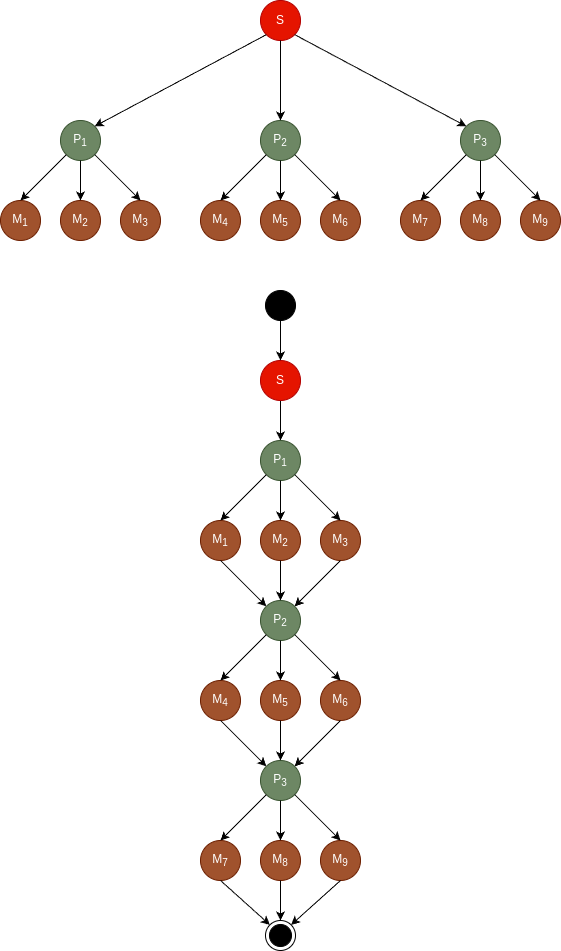

The diagram above was exported from draw.io. Its source (the exported page's mxGraphModel, read from the mxfile embedded in the PNG):
<mxGraphModel dx="2284" dy="754" grid="1" gridSize="10" guides="1" tooltips="1" connect="1" arrows="1" fold="1" page="1" pageScale="1" pageWidth="850" pageHeight="1100" math="0" shadow="0">
  <root>
    <mxCell id="0" />
    <mxCell id="1" parent="0" />
    <mxCell id="1H9fxwXaQrRS0u7JZD6K-1" value="S" style="ellipse;whiteSpace=wrap;html=1;aspect=fixed;fillColor=#e51400;fontColor=#ffffff;strokeColor=#B20000;" vertex="1" parent="1">
      <mxGeometry x="240" y="80" width="40" height="40" as="geometry" />
    </mxCell>
    <mxCell id="1H9fxwXaQrRS0u7JZD6K-2" value="P&lt;sub&gt;1&lt;/sub&gt;" style="ellipse;whiteSpace=wrap;html=1;aspect=fixed;fillColor=#6d8764;fontColor=#ffffff;strokeColor=#3A5431;" vertex="1" parent="1">
      <mxGeometry x="40" y="200" width="40" height="40" as="geometry" />
    </mxCell>
    <mxCell id="1H9fxwXaQrRS0u7JZD6K-3" value="P&lt;sub&gt;3&lt;/sub&gt;" style="ellipse;whiteSpace=wrap;html=1;aspect=fixed;fillColor=#6d8764;fontColor=#ffffff;strokeColor=#3A5431;" vertex="1" parent="1">
      <mxGeometry x="440" y="200" width="40" height="40" as="geometry" />
    </mxCell>
    <mxCell id="1H9fxwXaQrRS0u7JZD6K-4" value="P&lt;sub&gt;2&lt;/sub&gt;" style="ellipse;whiteSpace=wrap;html=1;aspect=fixed;fillColor=#6d8764;fontColor=#ffffff;strokeColor=#3A5431;" vertex="1" parent="1">
      <mxGeometry x="240" y="200" width="40" height="40" as="geometry" />
    </mxCell>
    <mxCell id="1H9fxwXaQrRS0u7JZD6K-5" value="M&lt;sub&gt;2&lt;/sub&gt;" style="ellipse;whiteSpace=wrap;html=1;aspect=fixed;fillColor=#a0522d;strokeColor=#6D1F00;fontColor=#ffffff;" vertex="1" parent="1">
      <mxGeometry x="40" y="280" width="40" height="40" as="geometry" />
    </mxCell>
    <mxCell id="1H9fxwXaQrRS0u7JZD6K-6" value="M&lt;sub&gt;3&lt;/sub&gt;" style="ellipse;whiteSpace=wrap;html=1;aspect=fixed;fillColor=#a0522d;strokeColor=#6D1F00;fontColor=#ffffff;" vertex="1" parent="1">
      <mxGeometry x="100" y="280" width="40" height="40" as="geometry" />
    </mxCell>
    <mxCell id="1H9fxwXaQrRS0u7JZD6K-7" value="M&lt;sub&gt;1&lt;/sub&gt;" style="ellipse;whiteSpace=wrap;html=1;aspect=fixed;fillColor=#a0522d;strokeColor=#6D1F00;fontColor=#ffffff;" vertex="1" parent="1">
      <mxGeometry x="-20" y="280" width="40" height="40" as="geometry" />
    </mxCell>
    <mxCell id="1H9fxwXaQrRS0u7JZD6K-8" value="M&lt;sub&gt;4&lt;/sub&gt;" style="ellipse;whiteSpace=wrap;html=1;aspect=fixed;fillColor=#a0522d;strokeColor=#6D1F00;fontColor=#ffffff;" vertex="1" parent="1">
      <mxGeometry x="180" y="280" width="40" height="40" as="geometry" />
    </mxCell>
    <mxCell id="1H9fxwXaQrRS0u7JZD6K-9" value="M&lt;sub&gt;5&lt;/sub&gt;" style="ellipse;whiteSpace=wrap;html=1;aspect=fixed;fillColor=#a0522d;strokeColor=#6D1F00;fontColor=#ffffff;" vertex="1" parent="1">
      <mxGeometry x="240" y="280" width="40" height="40" as="geometry" />
    </mxCell>
    <mxCell id="1H9fxwXaQrRS0u7JZD6K-10" value="M&lt;sub&gt;6&lt;/sub&gt;" style="ellipse;whiteSpace=wrap;html=1;aspect=fixed;fillColor=#a0522d;strokeColor=#6D1F00;fontColor=#ffffff;" vertex="1" parent="1">
      <mxGeometry x="300" y="280" width="40" height="40" as="geometry" />
    </mxCell>
    <mxCell id="1H9fxwXaQrRS0u7JZD6K-11" value="M&lt;sub&gt;8&lt;/sub&gt;" style="ellipse;whiteSpace=wrap;html=1;aspect=fixed;fillColor=#a0522d;strokeColor=#6D1F00;fontColor=#ffffff;" vertex="1" parent="1">
      <mxGeometry x="440" y="280" width="40" height="40" as="geometry" />
    </mxCell>
    <mxCell id="1H9fxwXaQrRS0u7JZD6K-12" value="M&lt;sub&gt;7&lt;/sub&gt;" style="ellipse;whiteSpace=wrap;html=1;aspect=fixed;fillColor=#a0522d;strokeColor=#6D1F00;fontColor=#ffffff;" vertex="1" parent="1">
      <mxGeometry x="380" y="280" width="40" height="40" as="geometry" />
    </mxCell>
    <mxCell id="1H9fxwXaQrRS0u7JZD6K-13" value="M&lt;sub&gt;9&lt;/sub&gt;" style="ellipse;whiteSpace=wrap;html=1;aspect=fixed;fillColor=#a0522d;strokeColor=#6D1F00;fontColor=#ffffff;" vertex="1" parent="1">
      <mxGeometry x="500" y="280" width="40" height="40" as="geometry" />
    </mxCell>
    <mxCell id="1H9fxwXaQrRS0u7JZD6K-14" value="" style="endArrow=classic;html=1;rounded=0;entryX=1;entryY=0;entryDx=0;entryDy=0;exitX=0;exitY=1;exitDx=0;exitDy=0;" edge="1" parent="1" source="1H9fxwXaQrRS0u7JZD6K-1" target="1H9fxwXaQrRS0u7JZD6K-2">
      <mxGeometry width="50" height="50" relative="1" as="geometry">
        <mxPoint x="100" y="610" as="sourcePoint" />
        <mxPoint x="32" y="694" as="targetPoint" />
      </mxGeometry>
    </mxCell>
    <mxCell id="1H9fxwXaQrRS0u7JZD6K-15" value="" style="endArrow=classic;html=1;rounded=0;entryX=0.5;entryY=0;entryDx=0;entryDy=0;exitX=0.5;exitY=1;exitDx=0;exitDy=0;" edge="1" parent="1" source="1H9fxwXaQrRS0u7JZD6K-1" target="1H9fxwXaQrRS0u7JZD6K-4">
      <mxGeometry width="50" height="50" relative="1" as="geometry">
        <mxPoint x="258" y="206" as="sourcePoint" />
        <mxPoint x="190" y="290" as="targetPoint" />
      </mxGeometry>
    </mxCell>
    <mxCell id="1H9fxwXaQrRS0u7JZD6K-16" value="" style="endArrow=classic;html=1;rounded=0;entryX=0;entryY=0;entryDx=0;entryDy=0;exitX=1;exitY=1;exitDx=0;exitDy=0;" edge="1" parent="1" source="1H9fxwXaQrRS0u7JZD6K-1" target="1H9fxwXaQrRS0u7JZD6K-3">
      <mxGeometry width="50" height="50" relative="1" as="geometry">
        <mxPoint x="268" y="216" as="sourcePoint" />
        <mxPoint x="200" y="300" as="targetPoint" />
      </mxGeometry>
    </mxCell>
    <mxCell id="1H9fxwXaQrRS0u7JZD6K-17" value="" style="endArrow=classic;html=1;rounded=0;entryX=0.5;entryY=0;entryDx=0;entryDy=0;exitX=0;exitY=1;exitDx=0;exitDy=0;" edge="1" parent="1" source="1H9fxwXaQrRS0u7JZD6K-2" target="1H9fxwXaQrRS0u7JZD6K-7">
      <mxGeometry width="50" height="50" relative="1" as="geometry">
        <mxPoint x="278" y="226" as="sourcePoint" />
        <mxPoint x="210" y="310" as="targetPoint" />
      </mxGeometry>
    </mxCell>
    <mxCell id="1H9fxwXaQrRS0u7JZD6K-18" value="" style="endArrow=classic;html=1;rounded=0;entryX=0.5;entryY=0;entryDx=0;entryDy=0;exitX=0.5;exitY=1;exitDx=0;exitDy=0;" edge="1" parent="1" source="1H9fxwXaQrRS0u7JZD6K-2" target="1H9fxwXaQrRS0u7JZD6K-5">
      <mxGeometry width="50" height="50" relative="1" as="geometry">
        <mxPoint x="288" y="236" as="sourcePoint" />
        <mxPoint x="220" y="320" as="targetPoint" />
      </mxGeometry>
    </mxCell>
    <mxCell id="1H9fxwXaQrRS0u7JZD6K-19" value="" style="endArrow=classic;html=1;rounded=0;entryX=0.5;entryY=0;entryDx=0;entryDy=0;exitX=1;exitY=1;exitDx=0;exitDy=0;" edge="1" parent="1" source="1H9fxwXaQrRS0u7JZD6K-2" target="1H9fxwXaQrRS0u7JZD6K-6">
      <mxGeometry width="50" height="50" relative="1" as="geometry">
        <mxPoint x="298" y="246" as="sourcePoint" />
        <mxPoint x="230" y="330" as="targetPoint" />
      </mxGeometry>
    </mxCell>
    <mxCell id="1H9fxwXaQrRS0u7JZD6K-20" value="" style="endArrow=classic;html=1;rounded=0;entryX=0.5;entryY=0;entryDx=0;entryDy=0;exitX=0;exitY=1;exitDx=0;exitDy=0;" edge="1" parent="1" source="1H9fxwXaQrRS0u7JZD6K-4" target="1H9fxwXaQrRS0u7JZD6K-8">
      <mxGeometry width="50" height="50" relative="1" as="geometry">
        <mxPoint x="308" y="256" as="sourcePoint" />
        <mxPoint x="240" y="340" as="targetPoint" />
      </mxGeometry>
    </mxCell>
    <mxCell id="1H9fxwXaQrRS0u7JZD6K-21" value="" style="endArrow=classic;html=1;rounded=0;exitX=1;exitY=1;exitDx=0;exitDy=0;" edge="1" parent="1" source="1H9fxwXaQrRS0u7JZD6K-4">
      <mxGeometry width="50" height="50" relative="1" as="geometry">
        <mxPoint x="318" y="266" as="sourcePoint" />
        <mxPoint x="320" y="280" as="targetPoint" />
      </mxGeometry>
    </mxCell>
    <mxCell id="1H9fxwXaQrRS0u7JZD6K-22" value="" style="endArrow=classic;html=1;rounded=0;entryX=0.5;entryY=0;entryDx=0;entryDy=0;exitX=0;exitY=1;exitDx=0;exitDy=0;" edge="1" parent="1" source="1H9fxwXaQrRS0u7JZD6K-3" target="1H9fxwXaQrRS0u7JZD6K-12">
      <mxGeometry width="50" height="50" relative="1" as="geometry">
        <mxPoint x="328" y="276" as="sourcePoint" />
        <mxPoint x="260" y="360" as="targetPoint" />
      </mxGeometry>
    </mxCell>
    <mxCell id="1H9fxwXaQrRS0u7JZD6K-23" value="" style="endArrow=classic;html=1;rounded=0;entryX=0.5;entryY=0;entryDx=0;entryDy=0;exitX=0.5;exitY=1;exitDx=0;exitDy=0;" edge="1" parent="1" source="1H9fxwXaQrRS0u7JZD6K-3" target="1H9fxwXaQrRS0u7JZD6K-11">
      <mxGeometry width="50" height="50" relative="1" as="geometry">
        <mxPoint x="338" y="286" as="sourcePoint" />
        <mxPoint x="270" y="370" as="targetPoint" />
      </mxGeometry>
    </mxCell>
    <mxCell id="1H9fxwXaQrRS0u7JZD6K-24" value="" style="endArrow=classic;html=1;rounded=0;entryX=0.5;entryY=0;entryDx=0;entryDy=0;exitX=1;exitY=1;exitDx=0;exitDy=0;" edge="1" parent="1" source="1H9fxwXaQrRS0u7JZD6K-3" target="1H9fxwXaQrRS0u7JZD6K-13">
      <mxGeometry width="50" height="50" relative="1" as="geometry">
        <mxPoint x="348" y="296" as="sourcePoint" />
        <mxPoint x="280" y="380" as="targetPoint" />
      </mxGeometry>
    </mxCell>
    <mxCell id="1H9fxwXaQrRS0u7JZD6K-25" value="" style="endArrow=classic;html=1;rounded=0;entryX=0.5;entryY=0;entryDx=0;entryDy=0;exitX=0.5;exitY=1;exitDx=0;exitDy=0;" edge="1" parent="1" source="1H9fxwXaQrRS0u7JZD6K-4" target="1H9fxwXaQrRS0u7JZD6K-9">
      <mxGeometry width="50" height="50" relative="1" as="geometry">
        <mxPoint x="256" y="244" as="sourcePoint" />
        <mxPoint x="210" y="290" as="targetPoint" />
      </mxGeometry>
    </mxCell>
    <mxCell id="1H9fxwXaQrRS0u7JZD6K-33" style="edgeStyle=orthogonalEdgeStyle;rounded=0;orthogonalLoop=1;jettySize=auto;html=1;entryX=0.5;entryY=0;entryDx=0;entryDy=0;" edge="1" parent="1" source="1H9fxwXaQrRS0u7JZD6K-26">
      <mxGeometry relative="1" as="geometry">
        <mxPoint x="260" y="520" as="targetPoint" />
      </mxGeometry>
    </mxCell>
    <mxCell id="1H9fxwXaQrRS0u7JZD6K-26" value="S" style="ellipse;whiteSpace=wrap;html=1;aspect=fixed;fillColor=#e51400;fontColor=#ffffff;strokeColor=#B20000;" vertex="1" parent="1">
      <mxGeometry x="240" y="440" width="40" height="40" as="geometry" />
    </mxCell>
    <mxCell id="1H9fxwXaQrRS0u7JZD6K-30" style="edgeStyle=orthogonalEdgeStyle;rounded=0;orthogonalLoop=1;jettySize=auto;html=1;" edge="1" parent="1" source="1H9fxwXaQrRS0u7JZD6K-29" target="1H9fxwXaQrRS0u7JZD6K-26">
      <mxGeometry relative="1" as="geometry" />
    </mxCell>
    <mxCell id="1H9fxwXaQrRS0u7JZD6K-29" value="" style="ellipse;fillColor=strokeColor;html=1;" vertex="1" parent="1">
      <mxGeometry x="245" y="370" width="30" height="30" as="geometry" />
    </mxCell>
    <mxCell id="1H9fxwXaQrRS0u7JZD6K-37" value="P&lt;sub&gt;1&lt;/sub&gt;" style="ellipse;whiteSpace=wrap;html=1;aspect=fixed;fillColor=#6d8764;fontColor=#ffffff;strokeColor=#3A5431;" vertex="1" parent="1">
      <mxGeometry x="240" y="520" width="40" height="40" as="geometry" />
    </mxCell>
    <mxCell id="1H9fxwXaQrRS0u7JZD6K-38" value="M&lt;sub&gt;2&lt;/sub&gt;" style="ellipse;whiteSpace=wrap;html=1;aspect=fixed;fillColor=#a0522d;strokeColor=#6D1F00;fontColor=#ffffff;" vertex="1" parent="1">
      <mxGeometry x="240" y="600" width="40" height="40" as="geometry" />
    </mxCell>
    <mxCell id="1H9fxwXaQrRS0u7JZD6K-39" value="M&lt;sub&gt;3&lt;/sub&gt;" style="ellipse;whiteSpace=wrap;html=1;aspect=fixed;fillColor=#a0522d;strokeColor=#6D1F00;fontColor=#ffffff;" vertex="1" parent="1">
      <mxGeometry x="300" y="600" width="40" height="40" as="geometry" />
    </mxCell>
    <mxCell id="1H9fxwXaQrRS0u7JZD6K-40" value="M&lt;sub&gt;1&lt;/sub&gt;" style="ellipse;whiteSpace=wrap;html=1;aspect=fixed;fillColor=#a0522d;strokeColor=#6D1F00;fontColor=#ffffff;" vertex="1" parent="1">
      <mxGeometry x="180" y="600" width="40" height="40" as="geometry" />
    </mxCell>
    <mxCell id="1H9fxwXaQrRS0u7JZD6K-41" value="" style="endArrow=classic;html=1;rounded=0;entryX=0.5;entryY=0;entryDx=0;entryDy=0;exitX=0;exitY=1;exitDx=0;exitDy=0;" edge="1" parent="1" source="1H9fxwXaQrRS0u7JZD6K-37" target="1H9fxwXaQrRS0u7JZD6K-40">
      <mxGeometry width="50" height="50" relative="1" as="geometry">
        <mxPoint x="478" y="546" as="sourcePoint" />
        <mxPoint x="410" y="630" as="targetPoint" />
      </mxGeometry>
    </mxCell>
    <mxCell id="1H9fxwXaQrRS0u7JZD6K-42" value="" style="endArrow=classic;html=1;rounded=0;entryX=0.5;entryY=0;entryDx=0;entryDy=0;exitX=0.5;exitY=1;exitDx=0;exitDy=0;" edge="1" parent="1" source="1H9fxwXaQrRS0u7JZD6K-37" target="1H9fxwXaQrRS0u7JZD6K-38">
      <mxGeometry width="50" height="50" relative="1" as="geometry">
        <mxPoint x="488" y="556" as="sourcePoint" />
        <mxPoint x="420" y="640" as="targetPoint" />
      </mxGeometry>
    </mxCell>
    <mxCell id="1H9fxwXaQrRS0u7JZD6K-43" value="" style="endArrow=classic;html=1;rounded=0;entryX=0.5;entryY=0;entryDx=0;entryDy=0;exitX=1;exitY=1;exitDx=0;exitDy=0;" edge="1" parent="1" source="1H9fxwXaQrRS0u7JZD6K-37" target="1H9fxwXaQrRS0u7JZD6K-39">
      <mxGeometry width="50" height="50" relative="1" as="geometry">
        <mxPoint x="498" y="566" as="sourcePoint" />
        <mxPoint x="430" y="650" as="targetPoint" />
      </mxGeometry>
    </mxCell>
    <mxCell id="1H9fxwXaQrRS0u7JZD6K-51" value="P&lt;sub&gt;2&lt;/sub&gt;" style="ellipse;whiteSpace=wrap;html=1;aspect=fixed;fillColor=#6d8764;fontColor=#ffffff;strokeColor=#3A5431;" vertex="1" parent="1">
      <mxGeometry x="240" y="680" width="40" height="40" as="geometry" />
    </mxCell>
    <mxCell id="1H9fxwXaQrRS0u7JZD6K-52" value="M&lt;sub&gt;4&lt;/sub&gt;" style="ellipse;whiteSpace=wrap;html=1;aspect=fixed;fillColor=#a0522d;strokeColor=#6D1F00;fontColor=#ffffff;" vertex="1" parent="1">
      <mxGeometry x="180" y="760" width="40" height="40" as="geometry" />
    </mxCell>
    <mxCell id="1H9fxwXaQrRS0u7JZD6K-53" value="M&lt;sub&gt;5&lt;/sub&gt;" style="ellipse;whiteSpace=wrap;html=1;aspect=fixed;fillColor=#a0522d;strokeColor=#6D1F00;fontColor=#ffffff;" vertex="1" parent="1">
      <mxGeometry x="240" y="760" width="40" height="40" as="geometry" />
    </mxCell>
    <mxCell id="1H9fxwXaQrRS0u7JZD6K-54" value="M&lt;sub&gt;6&lt;/sub&gt;" style="ellipse;whiteSpace=wrap;html=1;aspect=fixed;fillColor=#a0522d;strokeColor=#6D1F00;fontColor=#ffffff;" vertex="1" parent="1">
      <mxGeometry x="300" y="760" width="40" height="40" as="geometry" />
    </mxCell>
    <mxCell id="1H9fxwXaQrRS0u7JZD6K-55" value="" style="endArrow=classic;html=1;rounded=0;entryX=0.5;entryY=0;entryDx=0;entryDy=0;exitX=0;exitY=1;exitDx=0;exitDy=0;" edge="1" parent="1" source="1H9fxwXaQrRS0u7JZD6K-51" target="1H9fxwXaQrRS0u7JZD6K-52">
      <mxGeometry width="50" height="50" relative="1" as="geometry">
        <mxPoint x="308" y="736" as="sourcePoint" />
        <mxPoint x="240" y="820" as="targetPoint" />
      </mxGeometry>
    </mxCell>
    <mxCell id="1H9fxwXaQrRS0u7JZD6K-56" value="" style="endArrow=classic;html=1;rounded=0;exitX=1;exitY=1;exitDx=0;exitDy=0;" edge="1" parent="1" source="1H9fxwXaQrRS0u7JZD6K-51">
      <mxGeometry width="50" height="50" relative="1" as="geometry">
        <mxPoint x="318" y="746" as="sourcePoint" />
        <mxPoint x="320" y="760" as="targetPoint" />
      </mxGeometry>
    </mxCell>
    <mxCell id="1H9fxwXaQrRS0u7JZD6K-57" value="" style="endArrow=classic;html=1;rounded=0;entryX=0.5;entryY=0;entryDx=0;entryDy=0;exitX=0.5;exitY=1;exitDx=0;exitDy=0;" edge="1" parent="1" source="1H9fxwXaQrRS0u7JZD6K-51" target="1H9fxwXaQrRS0u7JZD6K-53">
      <mxGeometry width="50" height="50" relative="1" as="geometry">
        <mxPoint x="256" y="724" as="sourcePoint" />
        <mxPoint x="210" y="770" as="targetPoint" />
      </mxGeometry>
    </mxCell>
    <mxCell id="1H9fxwXaQrRS0u7JZD6K-58" value="P&lt;sub&gt;3&lt;/sub&gt;" style="ellipse;whiteSpace=wrap;html=1;aspect=fixed;fillColor=#6d8764;fontColor=#ffffff;strokeColor=#3A5431;" vertex="1" parent="1">
      <mxGeometry x="240" y="840" width="40" height="40" as="geometry" />
    </mxCell>
    <mxCell id="1H9fxwXaQrRS0u7JZD6K-59" value="M&lt;sub&gt;8&lt;/sub&gt;" style="ellipse;whiteSpace=wrap;html=1;aspect=fixed;fillColor=#a0522d;strokeColor=#6D1F00;fontColor=#ffffff;" vertex="1" parent="1">
      <mxGeometry x="240" y="920" width="40" height="40" as="geometry" />
    </mxCell>
    <mxCell id="1H9fxwXaQrRS0u7JZD6K-60" value="M&lt;sub&gt;7&lt;/sub&gt;" style="ellipse;whiteSpace=wrap;html=1;aspect=fixed;fillColor=#a0522d;strokeColor=#6D1F00;fontColor=#ffffff;" vertex="1" parent="1">
      <mxGeometry x="180" y="920" width="40" height="40" as="geometry" />
    </mxCell>
    <mxCell id="1H9fxwXaQrRS0u7JZD6K-61" value="M&lt;sub&gt;9&lt;/sub&gt;" style="ellipse;whiteSpace=wrap;html=1;aspect=fixed;fillColor=#a0522d;strokeColor=#6D1F00;fontColor=#ffffff;" vertex="1" parent="1">
      <mxGeometry x="300" y="920" width="40" height="40" as="geometry" />
    </mxCell>
    <mxCell id="1H9fxwXaQrRS0u7JZD6K-62" value="" style="endArrow=classic;html=1;rounded=0;entryX=0.5;entryY=0;entryDx=0;entryDy=0;exitX=0;exitY=1;exitDx=0;exitDy=0;" edge="1" parent="1" source="1H9fxwXaQrRS0u7JZD6K-58" target="1H9fxwXaQrRS0u7JZD6K-60">
      <mxGeometry width="50" height="50" relative="1" as="geometry">
        <mxPoint x="128" y="916" as="sourcePoint" />
        <mxPoint x="60" y="1000" as="targetPoint" />
      </mxGeometry>
    </mxCell>
    <mxCell id="1H9fxwXaQrRS0u7JZD6K-63" value="" style="endArrow=classic;html=1;rounded=0;entryX=0.5;entryY=0;entryDx=0;entryDy=0;exitX=0.5;exitY=1;exitDx=0;exitDy=0;" edge="1" parent="1" source="1H9fxwXaQrRS0u7JZD6K-58" target="1H9fxwXaQrRS0u7JZD6K-59">
      <mxGeometry width="50" height="50" relative="1" as="geometry">
        <mxPoint x="138" y="926" as="sourcePoint" />
        <mxPoint x="70" y="1010" as="targetPoint" />
      </mxGeometry>
    </mxCell>
    <mxCell id="1H9fxwXaQrRS0u7JZD6K-64" value="" style="endArrow=classic;html=1;rounded=0;entryX=0.5;entryY=0;entryDx=0;entryDy=0;exitX=1;exitY=1;exitDx=0;exitDy=0;" edge="1" parent="1" source="1H9fxwXaQrRS0u7JZD6K-58" target="1H9fxwXaQrRS0u7JZD6K-61">
      <mxGeometry width="50" height="50" relative="1" as="geometry">
        <mxPoint x="148" y="936" as="sourcePoint" />
        <mxPoint x="80" y="1020" as="targetPoint" />
      </mxGeometry>
    </mxCell>
    <mxCell id="1H9fxwXaQrRS0u7JZD6K-72" value="" style="ellipse;html=1;shape=endState;fillColor=strokeColor;" vertex="1" parent="1">
      <mxGeometry x="245" y="1000" width="30" height="30" as="geometry" />
    </mxCell>
    <mxCell id="1H9fxwXaQrRS0u7JZD6K-73" value="" style="endArrow=classic;html=1;rounded=0;entryX=0.5;entryY=0;entryDx=0;entryDy=0;exitX=0.5;exitY=1;exitDx=0;exitDy=0;" edge="1" parent="1" source="1H9fxwXaQrRS0u7JZD6K-38" target="1H9fxwXaQrRS0u7JZD6K-51">
      <mxGeometry width="50" height="50" relative="1" as="geometry">
        <mxPoint x="606" y="504" as="sourcePoint" />
        <mxPoint x="560" y="550" as="targetPoint" />
      </mxGeometry>
    </mxCell>
    <mxCell id="1H9fxwXaQrRS0u7JZD6K-74" value="" style="endArrow=classic;html=1;rounded=0;entryX=1;entryY=0;entryDx=0;entryDy=0;exitX=0.5;exitY=1;exitDx=0;exitDy=0;" edge="1" parent="1" source="1H9fxwXaQrRS0u7JZD6K-39" target="1H9fxwXaQrRS0u7JZD6K-51">
      <mxGeometry width="50" height="50" relative="1" as="geometry">
        <mxPoint x="656" y="540" as="sourcePoint" />
        <mxPoint x="610" y="586" as="targetPoint" />
      </mxGeometry>
    </mxCell>
    <mxCell id="1H9fxwXaQrRS0u7JZD6K-75" value="" style="endArrow=classic;html=1;rounded=0;entryX=0;entryY=0;entryDx=0;entryDy=0;exitX=0.5;exitY=1;exitDx=0;exitDy=0;" edge="1" parent="1" source="1H9fxwXaQrRS0u7JZD6K-40" target="1H9fxwXaQrRS0u7JZD6K-51">
      <mxGeometry width="50" height="50" relative="1" as="geometry">
        <mxPoint x="276" y="584" as="sourcePoint" />
        <mxPoint x="230" y="630" as="targetPoint" />
      </mxGeometry>
    </mxCell>
    <mxCell id="1H9fxwXaQrRS0u7JZD6K-76" value="" style="endArrow=classic;html=1;rounded=0;entryX=0;entryY=0;entryDx=0;entryDy=0;exitX=0.5;exitY=1;exitDx=0;exitDy=0;" edge="1" parent="1" source="1H9fxwXaQrRS0u7JZD6K-52" target="1H9fxwXaQrRS0u7JZD6K-58">
      <mxGeometry width="50" height="50" relative="1" as="geometry">
        <mxPoint x="256" y="884" as="sourcePoint" />
        <mxPoint x="210" y="930" as="targetPoint" />
      </mxGeometry>
    </mxCell>
    <mxCell id="1H9fxwXaQrRS0u7JZD6K-77" value="" style="endArrow=classic;html=1;rounded=0;entryX=0.5;entryY=0;entryDx=0;entryDy=0;exitX=0.5;exitY=1;exitDx=0;exitDy=0;" edge="1" parent="1" source="1H9fxwXaQrRS0u7JZD6K-53" target="1H9fxwXaQrRS0u7JZD6K-58">
      <mxGeometry width="50" height="50" relative="1" as="geometry">
        <mxPoint x="210" y="810" as="sourcePoint" />
        <mxPoint x="270" y="850" as="targetPoint" />
      </mxGeometry>
    </mxCell>
    <mxCell id="1H9fxwXaQrRS0u7JZD6K-78" value="" style="endArrow=classic;html=1;rounded=0;entryX=1;entryY=0;entryDx=0;entryDy=0;exitX=0.5;exitY=1;exitDx=0;exitDy=0;" edge="1" parent="1" source="1H9fxwXaQrRS0u7JZD6K-54" target="1H9fxwXaQrRS0u7JZD6K-58">
      <mxGeometry width="50" height="50" relative="1" as="geometry">
        <mxPoint x="220" y="820" as="sourcePoint" />
        <mxPoint x="280" y="860" as="targetPoint" />
      </mxGeometry>
    </mxCell>
    <mxCell id="1H9fxwXaQrRS0u7JZD6K-79" value="" style="endArrow=classic;html=1;rounded=0;entryX=0;entryY=0;entryDx=0;entryDy=0;exitX=0.5;exitY=1;exitDx=0;exitDy=0;" edge="1" parent="1" source="1H9fxwXaQrRS0u7JZD6K-60" target="1H9fxwXaQrRS0u7JZD6K-72">
      <mxGeometry width="50" height="50" relative="1" as="geometry">
        <mxPoint x="230" y="830" as="sourcePoint" />
        <mxPoint x="290" y="870" as="targetPoint" />
      </mxGeometry>
    </mxCell>
    <mxCell id="1H9fxwXaQrRS0u7JZD6K-80" value="" style="endArrow=classic;html=1;rounded=0;entryX=0.5;entryY=0;entryDx=0;entryDy=0;exitX=0.5;exitY=1;exitDx=0;exitDy=0;" edge="1" parent="1" source="1H9fxwXaQrRS0u7JZD6K-59" target="1H9fxwXaQrRS0u7JZD6K-72">
      <mxGeometry width="50" height="50" relative="1" as="geometry">
        <mxPoint x="240" y="840" as="sourcePoint" />
        <mxPoint x="300" y="880" as="targetPoint" />
      </mxGeometry>
    </mxCell>
    <mxCell id="1H9fxwXaQrRS0u7JZD6K-81" value="" style="endArrow=classic;html=1;rounded=0;entryX=1;entryY=0;entryDx=0;entryDy=0;exitX=0.5;exitY=1;exitDx=0;exitDy=0;" edge="1" parent="1" source="1H9fxwXaQrRS0u7JZD6K-61" target="1H9fxwXaQrRS0u7JZD6K-72">
      <mxGeometry width="50" height="50" relative="1" as="geometry">
        <mxPoint x="250" y="850" as="sourcePoint" />
        <mxPoint x="310" y="890" as="targetPoint" />
      </mxGeometry>
    </mxCell>
  </root>
</mxGraphModel>